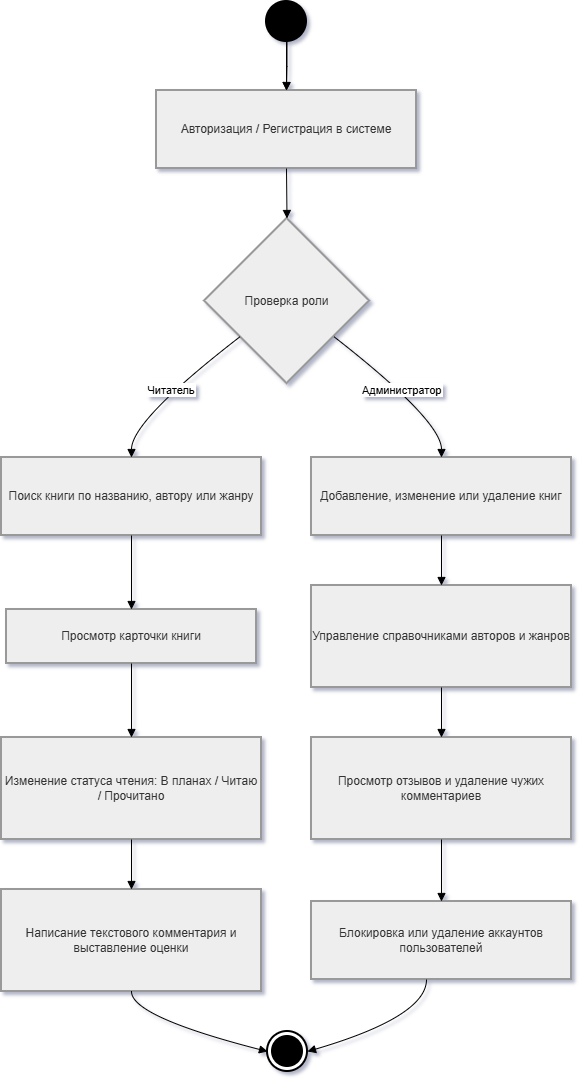

The diagram above was exported from draw.io. Its source (the exported page's mxGraphModel, read from the mxfile embedded in the PNG):
<mxGraphModel dx="1756" dy="1100" grid="1" gridSize="10" guides="1" tooltips="1" connect="1" arrows="1" fold="1" page="1" pageScale="1" pageWidth="827" pageHeight="1169" math="0" shadow="0">
  <root>
    <mxCell id="0" />
    <mxCell id="1" parent="0" />
    <mxCell id="l0Xz7vjKojA10Pdru1Wm-2" parent="1" style="whiteSpace=wrap;strokeWidth=2;fillColor=light-dark(#eeeeee,#1f2020);strokeColor=light-dark(#999999,#cccccc);fontColor=light-dark(#333333,#cccccc);" value="Авторизация / Регистрация в системе" vertex="1">
      <mxGeometry height="78" width="260" x="175" y="109" as="geometry" />
    </mxCell>
    <mxCell id="l0Xz7vjKojA10Pdru1Wm-3" parent="1" style="rhombus;strokeWidth=2;whiteSpace=wrap;fillColor=light-dark(#eeeeee,#1f2020);strokeColor=light-dark(#999999,#cccccc);fontColor=light-dark(#333333,#cccccc);" value="Проверка роли" vertex="1">
      <mxGeometry height="165" width="165" x="223" y="237" as="geometry" />
    </mxCell>
    <mxCell id="l0Xz7vjKojA10Pdru1Wm-4" parent="1" style="whiteSpace=wrap;strokeWidth=2;fillColor=light-dark(#eeeeee,#1f2020);strokeColor=light-dark(#999999,#cccccc);fontColor=light-dark(#333333,#cccccc);" value="Поиск книги по названию, автору или жанру" vertex="1">
      <mxGeometry height="78" width="260" x="20" y="476" as="geometry" />
    </mxCell>
    <mxCell id="l0Xz7vjKojA10Pdru1Wm-5" parent="1" style="whiteSpace=wrap;strokeWidth=2;fillColor=light-dark(#eeeeee,#1f2020);strokeColor=light-dark(#999999,#cccccc);fontColor=light-dark(#333333,#cccccc);" value="Просмотр карточки книги" vertex="1">
      <mxGeometry height="54" width="250" x="25" y="628" as="geometry" />
    </mxCell>
    <mxCell id="l0Xz7vjKojA10Pdru1Wm-6" parent="1" style="whiteSpace=wrap;strokeWidth=2;fillColor=light-dark(#eeeeee,#1f2020);strokeColor=light-dark(#999999,#cccccc);fontColor=light-dark(#333333,#cccccc);" value="Изменение статуса чтения: В планах / Читаю / Прочитано" vertex="1">
      <mxGeometry height="102" width="260" x="20" y="756" as="geometry" />
    </mxCell>
    <mxCell id="l0Xz7vjKojA10Pdru1Wm-7" parent="1" style="whiteSpace=wrap;strokeWidth=2;fillColor=light-dark(#eeeeee,#1f2020);strokeColor=light-dark(#999999,#cccccc);fontColor=light-dark(#333333,#cccccc);" value="Написание текстового комментария и выставление оценки" vertex="1">
      <mxGeometry height="102" width="260" x="20" y="908" as="geometry" />
    </mxCell>
    <mxCell id="l0Xz7vjKojA10Pdru1Wm-9" parent="1" style="whiteSpace=wrap;strokeWidth=2;fillColor=light-dark(#eeeeee,#1f2020);strokeColor=light-dark(#999999,#cccccc);fontColor=light-dark(#333333,#cccccc);" value="Добавление, изменение или удаление книг" vertex="1">
      <mxGeometry height="78" width="260" x="330" y="476" as="geometry" />
    </mxCell>
    <mxCell id="l0Xz7vjKojA10Pdru1Wm-10" parent="1" style="whiteSpace=wrap;strokeWidth=2;fillColor=light-dark(#eeeeee,#1f2020);strokeColor=light-dark(#999999,#cccccc);fontColor=light-dark(#333333,#cccccc);" value="Управление справочниками авторов и жанров" vertex="1">
      <mxGeometry height="102" width="260" x="330" y="604" as="geometry" />
    </mxCell>
    <mxCell id="l0Xz7vjKojA10Pdru1Wm-11" parent="1" style="whiteSpace=wrap;strokeWidth=2;fillColor=light-dark(#eeeeee,#1f2020);strokeColor=light-dark(#999999,#cccccc);fontColor=light-dark(#333333,#cccccc);" value="Просмотр отзывов и удаление чужих комментариев" vertex="1">
      <mxGeometry height="102" width="260" x="330" y="756" as="geometry" />
    </mxCell>
    <mxCell id="l0Xz7vjKojA10Pdru1Wm-12" parent="1" style="whiteSpace=wrap;strokeWidth=2;fillColor=light-dark(#eeeeee,#1f2020);strokeColor=light-dark(#999999,#cccccc);fontColor=light-dark(#333333,#cccccc);" value="Блокировка или удаление аккаунтов пользователей" vertex="1">
      <mxGeometry height="78" width="260" x="330" y="920" as="geometry" />
    </mxCell>
    <mxCell id="l0Xz7vjKojA10Pdru1Wm-13" edge="1" parent="1" style="curved=1;startArrow=none;endArrow=block;exitX=0.5;exitY=1;entryX=0.5;entryY=0;rounded=0;" target="l0Xz7vjKojA10Pdru1Wm-2" value="">
      <mxGeometry relative="1" as="geometry">
        <Array as="points" />
        <mxPoint x="305.0000000000002" y="59" as="sourcePoint" />
      </mxGeometry>
    </mxCell>
    <mxCell id="l0Xz7vjKojA10Pdru1Wm-14" edge="1" parent="1" source="l0Xz7vjKojA10Pdru1Wm-2" style="curved=1;startArrow=none;endArrow=block;exitX=0.5;exitY=1;entryX=0.5;entryY=0;rounded=0;" target="l0Xz7vjKojA10Pdru1Wm-3" value="">
      <mxGeometry relative="1" as="geometry">
        <Array as="points" />
      </mxGeometry>
    </mxCell>
    <mxCell id="l0Xz7vjKojA10Pdru1Wm-15" edge="1" parent="1" source="l0Xz7vjKojA10Pdru1Wm-3" style="curved=1;startArrow=none;endArrow=block;exitX=0;exitY=0.88;entryX=0.5;entryY=-0.01;rounded=0;" target="l0Xz7vjKojA10Pdru1Wm-4" value="Читатель">
      <mxGeometry relative="1" as="geometry">
        <Array as="points">
          <mxPoint x="150" y="439" />
        </Array>
      </mxGeometry>
    </mxCell>
    <mxCell id="l0Xz7vjKojA10Pdru1Wm-16" edge="1" parent="1" source="l0Xz7vjKojA10Pdru1Wm-4" style="curved=1;startArrow=none;endArrow=block;exitX=0.5;exitY=0.99;entryX=0.5;entryY=-0.01;rounded=0;" target="l0Xz7vjKojA10Pdru1Wm-5" value="">
      <mxGeometry relative="1" as="geometry">
        <Array as="points" />
      </mxGeometry>
    </mxCell>
    <mxCell id="l0Xz7vjKojA10Pdru1Wm-17" edge="1" parent="1" source="l0Xz7vjKojA10Pdru1Wm-5" style="curved=1;startArrow=none;endArrow=block;exitX=0.5;exitY=0.99;entryX=0.5;entryY=0;rounded=0;" target="l0Xz7vjKojA10Pdru1Wm-6" value="">
      <mxGeometry relative="1" as="geometry">
        <Array as="points" />
      </mxGeometry>
    </mxCell>
    <mxCell id="l0Xz7vjKojA10Pdru1Wm-18" edge="1" parent="1" source="l0Xz7vjKojA10Pdru1Wm-6" style="curved=1;startArrow=none;endArrow=block;exitX=0.5;exitY=1;entryX=0.5;entryY=0;rounded=0;" target="l0Xz7vjKojA10Pdru1Wm-7" value="">
      <mxGeometry relative="1" as="geometry">
        <Array as="points" />
      </mxGeometry>
    </mxCell>
    <mxCell id="l0Xz7vjKojA10Pdru1Wm-19" edge="1" parent="1" source="l0Xz7vjKojA10Pdru1Wm-7" style="curved=1;startArrow=none;endArrow=block;exitX=0.5;exitY=1;entryX=0;entryY=0.5;rounded=0;entryDx=0;entryDy=0;entryPerimeter=0;" target="l0Xz7vjKojA10Pdru1Wm-29" value="">
      <mxGeometry relative="1" as="geometry">
        <Array as="points">
          <mxPoint x="150" y="1035" />
        </Array>
        <mxPoint x="270" y="1068.97" as="targetPoint" />
      </mxGeometry>
    </mxCell>
    <mxCell id="l0Xz7vjKojA10Pdru1Wm-20" edge="1" parent="1" source="l0Xz7vjKojA10Pdru1Wm-3" style="curved=1;startArrow=none;endArrow=block;exitX=1;exitY=0.88;entryX=0.5;entryY=-0.01;rounded=0;" target="l0Xz7vjKojA10Pdru1Wm-9" value="Администратор">
      <mxGeometry relative="1" as="geometry">
        <Array as="points">
          <mxPoint x="460" y="439" />
        </Array>
      </mxGeometry>
    </mxCell>
    <mxCell id="l0Xz7vjKojA10Pdru1Wm-21" edge="1" parent="1" source="l0Xz7vjKojA10Pdru1Wm-9" style="curved=1;startArrow=none;endArrow=block;exitX=0.5;exitY=0.99;entryX=0.5;entryY=0;rounded=0;" target="l0Xz7vjKojA10Pdru1Wm-10" value="">
      <mxGeometry relative="1" as="geometry">
        <Array as="points" />
      </mxGeometry>
    </mxCell>
    <mxCell id="l0Xz7vjKojA10Pdru1Wm-22" edge="1" parent="1" source="l0Xz7vjKojA10Pdru1Wm-10" style="curved=1;startArrow=none;endArrow=block;exitX=0.5;exitY=1;entryX=0.5;entryY=0;rounded=0;" target="l0Xz7vjKojA10Pdru1Wm-11" value="">
      <mxGeometry relative="1" as="geometry">
        <Array as="points" />
      </mxGeometry>
    </mxCell>
    <mxCell id="l0Xz7vjKojA10Pdru1Wm-23" edge="1" parent="1" source="l0Xz7vjKojA10Pdru1Wm-11" style="curved=1;startArrow=none;endArrow=block;exitX=0.5;exitY=1;entryX=0.5;entryY=-0.01;rounded=0;" target="l0Xz7vjKojA10Pdru1Wm-12" value="">
      <mxGeometry relative="1" as="geometry">
        <Array as="points" />
      </mxGeometry>
    </mxCell>
    <mxCell id="l0Xz7vjKojA10Pdru1Wm-24" edge="1" parent="1" style="curved=1;startArrow=none;endArrow=block;exitX=0.5;exitY=0.99;entryX=1;entryY=0.5;rounded=0;entryDx=0;entryDy=0;entryPerimeter=0;" target="l0Xz7vjKojA10Pdru1Wm-29" value="">
      <mxGeometry relative="1" as="geometry">
        <Array as="points">
          <mxPoint x="445" y="1035" />
        </Array>
        <mxPoint x="445" y="998" as="sourcePoint" />
        <mxPoint x="325" y="1068.97" as="targetPoint" />
      </mxGeometry>
    </mxCell>
    <mxCell id="l0Xz7vjKojA10Pdru1Wm-27" edge="1" parent="1" style="edgeStyle=orthogonalEdgeStyle;rounded=0;orthogonalLoop=1;jettySize=auto;html=1;entryX=0.5;entryY=0;entryDx=0;entryDy=0;" target="l0Xz7vjKojA10Pdru1Wm-2">
      <mxGeometry relative="1" as="geometry">
        <mxPoint x="305.5" y="60" as="sourcePoint" />
      </mxGeometry>
    </mxCell>
    <mxCell id="l0Xz7vjKojA10Pdru1Wm-28" parent="1" style="shape=ellipse;html=1;fillColor=strokeColor;strokeWidth=2;verticalLabelPosition=bottom;verticalAlignment=top;perimeter=ellipsePerimeter;" value="" vertex="1">
      <mxGeometry height="40" width="40" x="285" y="20" as="geometry" />
    </mxCell>
    <mxCell id="l0Xz7vjKojA10Pdru1Wm-29" parent="1" style="html=1;shape=mxgraph.sysml.actFinal;strokeWidth=2;verticalLabelPosition=bottom;verticalAlignment=top;" value="" vertex="1">
      <mxGeometry height="40" width="40" x="286" y="1050" as="geometry" />
    </mxCell>
  </root>
</mxGraphModel>